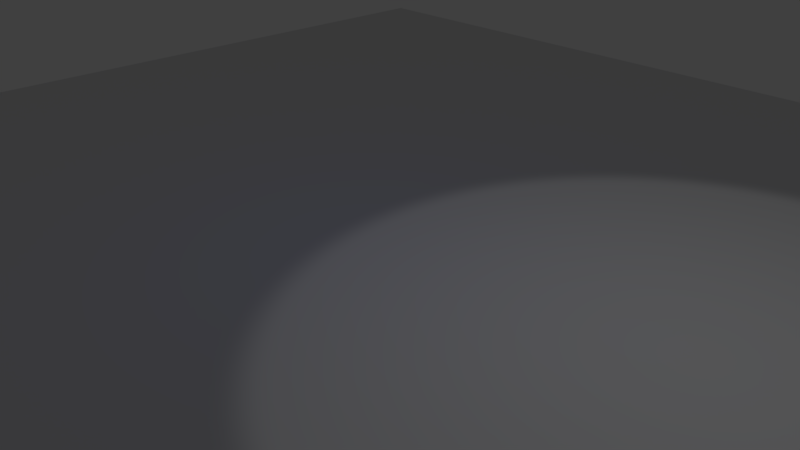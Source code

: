 # Source: AlphaTexture.blend  (saved by Blender 2.78.4; exported with 4.5.12 LTS)
import bpy
from mathutils import Matrix  # noqa: F401  (used for matrix-valued properties, if any)

bpy.ops.wm.read_factory_settings(use_empty=True)
scene = bpy.context.scene
scene.name = 'Scene'

# ---- collections
col_collection_1 = bpy.data.collections.new('Collection 1'); scene.collection.children.link(col_collection_1)

# ---- world
world_world = bpy.data.worlds.new('World'); scene.world = world_world
world_world.color = (0.05088, 0.05088, 0.05088)
world_world.use_sun_shadow = False
world_world.sun_shadow_jitter_overblur = 0.0
world_world.cycles.sampling_method = 'MANUAL'

# ---- cameras
cam_camera = bpy.data.cameras.new('Camera')
cam_camera.clip_end = 100.0
cam_camera.lens = 35.0
cam_camera.sensor_width = 32.0
cam_camera.sensor_height = 18.0
cam_camera.ortho_scale = 7.314
cam_camera.dof.focus_distance = 0.0
cam_camera.dof.aperture_fstop = 128.0

# ---- lights
light_point = bpy.data.lights.new('Point', 'POINT')
light_point.color = (0.03251, 0.1138, 0.9998)
light_point.transmission_factor = 0.0
light_point.shadow_buffer_clip_start = 0.5
light_point.shadow_soft_size = 0.1
light_point.shadow_maximum_resolution = 0.006
light_point.use_absolute_resolution = True
light_lamp = bpy.data.lights.new('Lamp', 'SPOT')
light_lamp.transmission_factor = 0.0
light_lamp.cutoff_distance = 30.0
light_lamp.energy = 100.0
light_lamp.shadow_buffer_clip_start = 1.001
light_lamp.shadow_soft_size = 0.1
light_lamp.shadow_maximum_resolution = 0.006
light_lamp.use_absolute_resolution = True
light_lamp.use_square = True
light_lamp.spot_size = 1.309

# ---- meshes
me_plane = bpy.data.meshes.new('Plane')
me_plane.from_pydata([(-1.0, -1.0, 0.0), (1.0, -1.0, 0.0), (-1.0, 1.0, 0.0), (1.0, 1.0, 0.0)], [], [(0, 1, 3, 2)])
me_plane.use_remesh_preserve_volume = False
me_plane.use_remesh_preserve_attributes = False
me_plane.use_mirror_vertex_groups = False
me_plane.update()

# ---- objects
ob_point = bpy.data.objects.new('Point', light_point)
ob_plane = bpy.data.objects.new('Plane', me_plane)
ob_lamp = bpy.data.objects.new('Lamp', light_lamp)
ob_camera = bpy.data.objects.new('Camera', cam_camera)

# ---- transforms, parenting, visibility, modifiers, constraints
ob_point.location = (0.0, 0.0, 4.125)
ob_point.lineart.crease_threshold = 0.0
ob_plane.location = (0.0, 0.0, 0.0)
ob_plane.scale = (10.0, 10.0, 10.0)
ob_plane.lineart.crease_threshold = 0.0
ob_lamp.location = (4.076, 1.005, 6.556)
ob_lamp.lock_rotations_4d = False
ob_lamp.empty_display_type = 'ARROWS'
ob_lamp.color = (0.0, 0.0, 0.0, 0.0)
ob_lamp.lineart.crease_threshold = 0.0
ob_camera.location = (7.481, -6.508, 5.344)
ob_camera.rotation_euler = (1.109, 0.0, 0.8149)
ob_camera.lock_rotations_4d = False
ob_camera.empty_display_type = 'ARROWS'
ob_camera.color = (0.0, 0.0, 0.0, 0.0)
ob_camera.display_type = 'WIRE'
ob_camera.lineart.crease_threshold = 0.0

# ---- collection membership
col_collection_1.objects.link(ob_point)
col_collection_1.objects.link(ob_plane)
col_collection_1.objects.link(ob_lamp)
col_collection_1.objects.link(ob_camera)

# ---- scene / render settings (as saved in the file)
scene.camera = ob_camera
scene.frame_start = 1; scene.frame_end = 250; scene.frame_set(1)
scene.render.engine = 'BLENDER_EEVEE_NEXT'
scene.render.resolution_percentage = 50
scene.render.dither_intensity = 0.0
scene.cycles.use_denoising = False
scene.cycles.samples = 128
scene.cycles.sampling_pattern = 'TABULATED_SOBOL'
scene.cycles.use_adaptive_sampling = False
scene.cycles.use_light_tree = False
scene.cycles.blur_glossy = 0.0
scene.cycles.sample_clamp_indirect = 0.0
scene.view_settings.view_transform = 'Standard'
bpy.context.view_layer.update()
